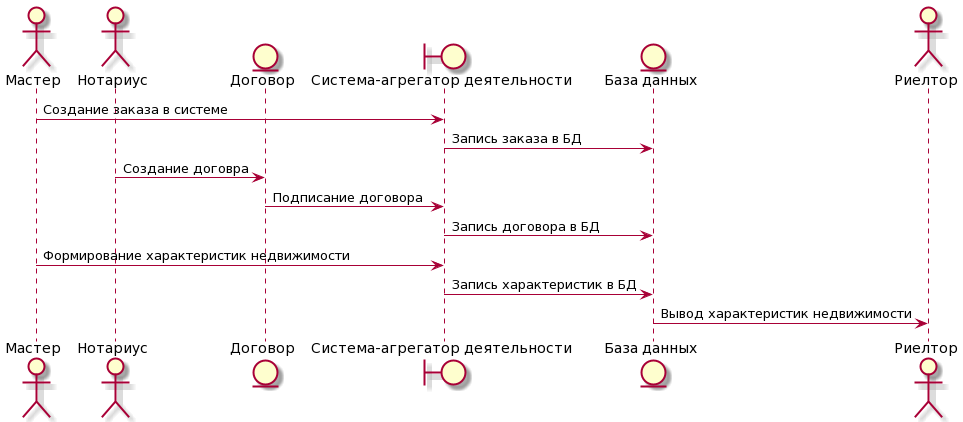

The diagram above was rendered by PlantUML. Its source (embedded in the PNG):
@startuml
actor "Мастер" as owner
actor "Нотариус" as notr
entity "Договор" as dog
boundary "Система-агрегатор деятельности" as app
entity "База данных" as data
actor "Риелтор" as trainee
owner-> app : Создание заказа в системе
app-> data : Запись заказа в БД
notr-> dog : Создание договра
dog-> app : Подписание договора
app-> data : Запись договора в БД
owner-> app : Формирование характеристик недвижимости
app-> data : Запись характеристик в БД
data-> trainee : Вывод характеристик недвижимости
@enduml